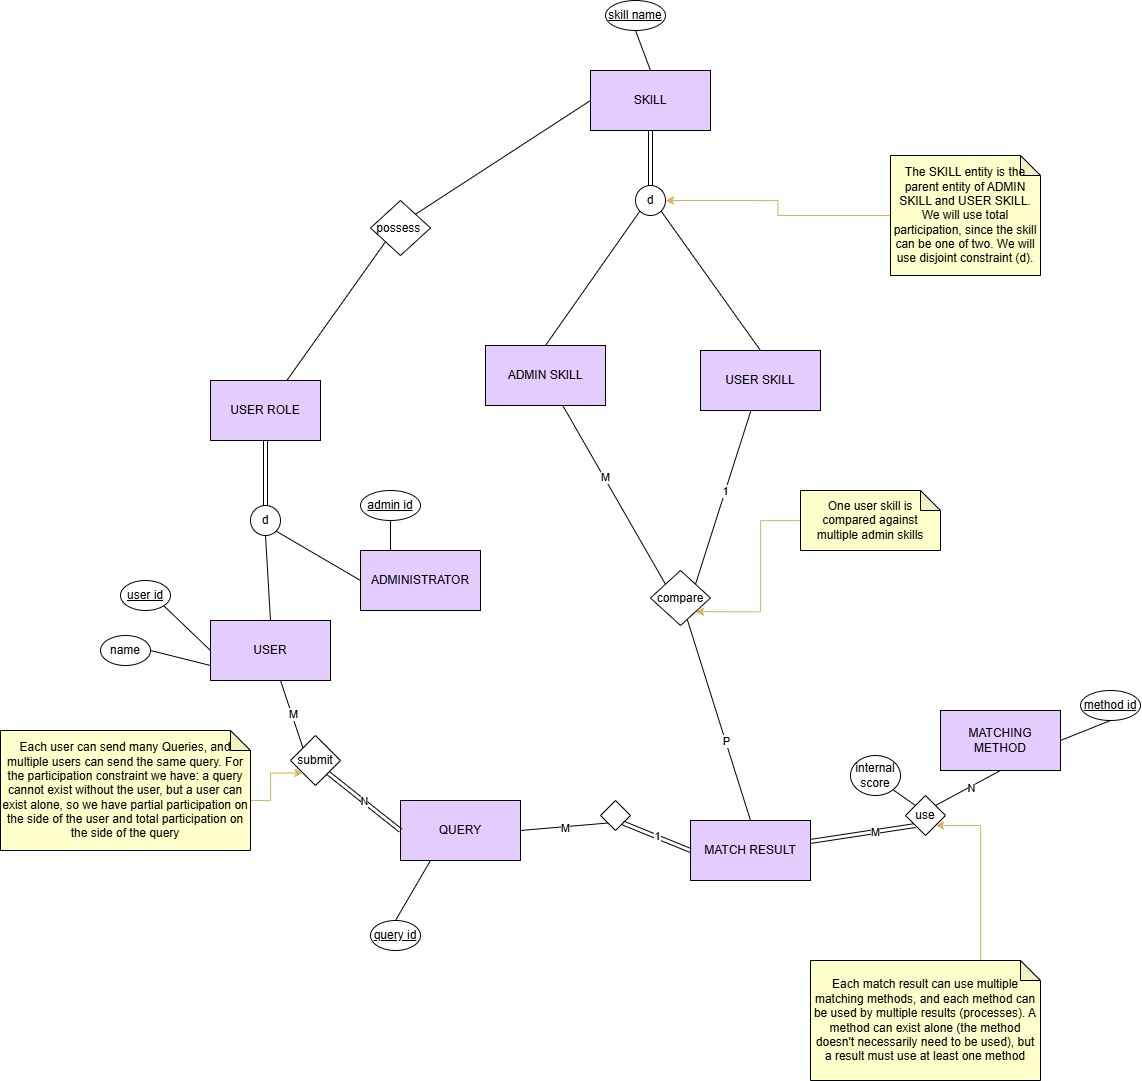

The diagram above was exported from draw.io. Its source (the exported page's mxGraphModel, read from the mxfile embedded in the PNG):
<mxGraphModel dx="2465" dy="1903" grid="1" gridSize="10" guides="1" tooltips="1" connect="1" arrows="1" fold="1" page="1" pageScale="1" pageWidth="850" pageHeight="1100" math="0" shadow="0">
  <root>
    <mxCell id="0" />
    <mxCell id="1" parent="0" />
    <mxCell id="TIL2F6Z41NT5rYMqW935-9" style="rounded=0;orthogonalLoop=1;jettySize=auto;html=1;entryX=0;entryY=0;entryDx=0;entryDy=0;endArrow=none;startFill=0;" parent="1" source="TIL2F6Z41NT5rYMqW935-1" target="TIL2F6Z41NT5rYMqW935-8" edge="1">
      <mxGeometry relative="1" as="geometry" />
    </mxCell>
    <mxCell id="TIL2F6Z41NT5rYMqW935-11" value="M" style="edgeLabel;html=1;align=center;verticalAlign=middle;resizable=0;points=[];" parent="TIL2F6Z41NT5rYMqW935-9" vertex="1" connectable="0">
      <mxGeometry x="-0.0222" y="1" relative="1" as="geometry">
        <mxPoint as="offset" />
      </mxGeometry>
    </mxCell>
    <mxCell id="TIL2F6Z41NT5rYMqW935-1" value="USER" style="rounded=0;whiteSpace=wrap;html=1;fillColor=light-dark(#E5CCFF,var(--ge-dark-color, #121212));" parent="1" vertex="1">
      <mxGeometry x="50" y="230" width="120" height="60" as="geometry" />
    </mxCell>
    <mxCell id="TIL2F6Z41NT5rYMqW935-2" value="ADMINISTRATOR" style="rounded=0;whiteSpace=wrap;html=1;fillColor=light-dark(#E5CCFF,var(--ge-dark-color, #121212));" parent="1" vertex="1">
      <mxGeometry x="200" y="160" width="120" height="60" as="geometry" />
    </mxCell>
    <mxCell id="TIL2F6Z41NT5rYMqW935-60" style="rounded=0;orthogonalLoop=1;jettySize=auto;html=1;entryX=0.5;entryY=0;entryDx=0;entryDy=0;endArrow=none;startFill=0;shape=link;" parent="1" source="TIL2F6Z41NT5rYMqW935-3" target="TIL2F6Z41NT5rYMqW935-59" edge="1">
      <mxGeometry relative="1" as="geometry" />
    </mxCell>
    <mxCell id="TIL2F6Z41NT5rYMqW935-3" value="SKILL" style="rounded=0;whiteSpace=wrap;html=1;fillColor=light-dark(#E5CCFF,var(--ge-dark-color, #121212));" parent="1" vertex="1">
      <mxGeometry x="430" y="-320" width="120" height="60" as="geometry" />
    </mxCell>
    <mxCell id="TIL2F6Z41NT5rYMqW935-4" value="QUERY" style="rounded=0;whiteSpace=wrap;html=1;fillColor=light-dark(#E5CCFF,var(--ge-dark-color, #121212));" parent="1" vertex="1">
      <mxGeometry x="240" y="410" width="120" height="60" as="geometry" />
    </mxCell>
    <mxCell id="TIL2F6Z41NT5rYMqW935-45" style="rounded=0;orthogonalLoop=1;jettySize=auto;html=1;entryX=0;entryY=1;entryDx=0;entryDy=0;endArrow=none;startFill=0;shape=link;" parent="1" source="TIL2F6Z41NT5rYMqW935-5" target="TIL2F6Z41NT5rYMqW935-43" edge="1">
      <mxGeometry relative="1" as="geometry" />
    </mxCell>
    <mxCell id="TIL2F6Z41NT5rYMqW935-48" value="M" style="edgeLabel;html=1;align=center;verticalAlign=middle;resizable=0;points=[];" parent="TIL2F6Z41NT5rYMqW935-45" vertex="1" connectable="0">
      <mxGeometry x="0.2032" y="-1" relative="1" as="geometry">
        <mxPoint y="-1" as="offset" />
      </mxGeometry>
    </mxCell>
    <mxCell id="TIL2F6Z41NT5rYMqW935-5" value="MATCH RESULT" style="rounded=0;whiteSpace=wrap;html=1;fillColor=light-dark(#E5CCFF,var(--ge-dark-color, #121212));" parent="1" vertex="1">
      <mxGeometry x="530" y="430" width="120" height="60" as="geometry" />
    </mxCell>
    <mxCell id="TIL2F6Z41NT5rYMqW935-7" value="internal score" style="ellipse;whiteSpace=wrap;html=1;" parent="1" vertex="1">
      <mxGeometry x="690" y="365" width="50" height="40" as="geometry" />
    </mxCell>
    <mxCell id="TIL2F6Z41NT5rYMqW935-8" value="submit" style="rhombus;whiteSpace=wrap;html=1;" parent="1" vertex="1">
      <mxGeometry x="130" y="345" width="50" height="50" as="geometry" />
    </mxCell>
    <mxCell id="TIL2F6Z41NT5rYMqW935-10" value="N" style="rounded=0;orthogonalLoop=1;jettySize=auto;html=1;entryX=1;entryY=1;entryDx=0;entryDy=0;endArrow=none;startFill=0;exitX=0;exitY=0.5;exitDx=0;exitDy=0;shape=link;" parent="1" source="TIL2F6Z41NT5rYMqW935-4" target="TIL2F6Z41NT5rYMqW935-8" edge="1">
      <mxGeometry relative="1" as="geometry">
        <mxPoint x="130" y="300" as="sourcePoint" />
        <mxPoint x="153" y="368" as="targetPoint" />
      </mxGeometry>
    </mxCell>
    <mxCell id="TIL2F6Z41NT5rYMqW935-54" style="edgeStyle=orthogonalEdgeStyle;rounded=0;orthogonalLoop=1;jettySize=auto;html=1;exitX=0;exitY=0;exitDx=250;exitDy=70;exitPerimeter=0;entryX=0;entryY=1;entryDx=0;entryDy=0;fillColor=#fff2cc;strokeColor=#d6b656;" parent="1" source="TIL2F6Z41NT5rYMqW935-14" target="TIL2F6Z41NT5rYMqW935-8" edge="1">
      <mxGeometry relative="1" as="geometry" />
    </mxCell>
    <mxCell id="TIL2F6Z41NT5rYMqW935-14" value="Each user can send many Queries, and multiple users can send the same query. For the participation constraint we have: a query cannot exist without the user, but a user can exist alone, so we have partial participation on the side of the user and total participation on the side of the query" style="shape=note;whiteSpace=wrap;html=1;backgroundOutline=1;darkOpacity=0.05;size=20;fillColor=light-dark(#FFFFCC,var(--ge-dark-color, #121212));" parent="1" vertex="1">
      <mxGeometry x="-160" y="340" width="250" height="120" as="geometry" />
    </mxCell>
    <mxCell id="TIL2F6Z41NT5rYMqW935-17" style="rounded=0;orthogonalLoop=1;jettySize=auto;html=1;exitX=0;exitY=0;exitDx=0;exitDy=0;entryX=1;entryY=1;entryDx=0;entryDy=0;endArrow=none;startFill=0;" parent="1" source="TIL2F6Z41NT5rYMqW935-43" target="TIL2F6Z41NT5rYMqW935-7" edge="1">
      <mxGeometry relative="1" as="geometry">
        <mxPoint x="560" y="440" as="sourcePoint" />
        <mxPoint x="630" y="400" as="targetPoint" />
      </mxGeometry>
    </mxCell>
    <mxCell id="TIL2F6Z41NT5rYMqW935-18" value="" style="rhombus;whiteSpace=wrap;html=1;" parent="1" vertex="1">
      <mxGeometry x="440" y="410" width="30" height="30" as="geometry" />
    </mxCell>
    <mxCell id="TIL2F6Z41NT5rYMqW935-20" style="rounded=0;orthogonalLoop=1;jettySize=auto;html=1;entryX=1;entryY=0.5;entryDx=0;entryDy=0;endArrow=none;startFill=0;exitX=0;exitY=1;exitDx=0;exitDy=0;" parent="1" source="TIL2F6Z41NT5rYMqW935-18" target="TIL2F6Z41NT5rYMqW935-4" edge="1">
      <mxGeometry relative="1" as="geometry">
        <mxPoint x="130" y="300" as="sourcePoint" />
        <mxPoint x="153" y="368" as="targetPoint" />
      </mxGeometry>
    </mxCell>
    <mxCell id="TIL2F6Z41NT5rYMqW935-21" value="M" style="edgeLabel;html=1;align=center;verticalAlign=middle;resizable=0;points=[];" parent="TIL2F6Z41NT5rYMqW935-20" vertex="1" connectable="0">
      <mxGeometry x="-0.0222" y="1" relative="1" as="geometry">
        <mxPoint as="offset" />
      </mxGeometry>
    </mxCell>
    <mxCell id="TIL2F6Z41NT5rYMqW935-22" value="1" style="rounded=0;orthogonalLoop=1;jettySize=auto;html=1;entryX=0;entryY=0.5;entryDx=0;entryDy=0;endArrow=none;startFill=0;exitX=1;exitY=1;exitDx=0;exitDy=0;shape=link;" parent="1" source="TIL2F6Z41NT5rYMqW935-18" target="TIL2F6Z41NT5rYMqW935-5" edge="1">
      <mxGeometry relative="1" as="geometry">
        <mxPoint x="140" y="310" as="sourcePoint" />
        <mxPoint x="163" y="378" as="targetPoint" />
      </mxGeometry>
    </mxCell>
    <mxCell id="TIL2F6Z41NT5rYMqW935-26" value="&lt;u&gt;user id&lt;/u&gt;" style="ellipse;whiteSpace=wrap;html=1;" parent="1" vertex="1">
      <mxGeometry x="-40" y="190" width="50" height="30" as="geometry" />
    </mxCell>
    <mxCell id="TIL2F6Z41NT5rYMqW935-29" style="rounded=0;orthogonalLoop=1;jettySize=auto;html=1;exitX=1;exitY=1;exitDx=0;exitDy=0;entryX=0;entryY=0.5;entryDx=0;entryDy=0;endArrow=none;startFill=0;" parent="1" source="TIL2F6Z41NT5rYMqW935-26" target="TIL2F6Z41NT5rYMqW935-1" edge="1">
      <mxGeometry relative="1" as="geometry">
        <mxPoint x="580" y="370" as="sourcePoint" />
        <mxPoint x="640" y="400" as="targetPoint" />
      </mxGeometry>
    </mxCell>
    <mxCell id="TIL2F6Z41NT5rYMqW935-31" value="&lt;u&gt;admin id&lt;/u&gt;" style="ellipse;whiteSpace=wrap;html=1;" parent="1" vertex="1">
      <mxGeometry x="200" y="100" width="60" height="30" as="geometry" />
    </mxCell>
    <mxCell id="TIL2F6Z41NT5rYMqW935-32" style="rounded=0;orthogonalLoop=1;jettySize=auto;html=1;exitX=0.25;exitY=0;exitDx=0;exitDy=0;entryX=0.5;entryY=1;entryDx=0;entryDy=0;endArrow=none;startFill=0;" parent="1" source="TIL2F6Z41NT5rYMqW935-2" target="TIL2F6Z41NT5rYMqW935-31" edge="1">
      <mxGeometry relative="1" as="geometry">
        <mxPoint x="13" y="226" as="sourcePoint" />
        <mxPoint x="60" y="270" as="targetPoint" />
      </mxGeometry>
    </mxCell>
    <mxCell id="TIL2F6Z41NT5rYMqW935-34" value="&lt;u&gt;skill name&lt;/u&gt;" style="ellipse;whiteSpace=wrap;html=1;" parent="1" vertex="1">
      <mxGeometry x="445" y="-390" width="60" height="30" as="geometry" />
    </mxCell>
    <mxCell id="TIL2F6Z41NT5rYMqW935-35" style="rounded=0;orthogonalLoop=1;jettySize=auto;html=1;exitX=0.5;exitY=0;exitDx=0;exitDy=0;entryX=0.5;entryY=1;entryDx=0;entryDy=0;endArrow=none;startFill=0;" parent="1" source="TIL2F6Z41NT5rYMqW935-3" target="TIL2F6Z41NT5rYMqW935-34" edge="1">
      <mxGeometry relative="1" as="geometry">
        <mxPoint x="290" y="-370" as="sourcePoint" />
        <mxPoint x="255" y="-440" as="targetPoint" />
      </mxGeometry>
    </mxCell>
    <mxCell id="TIL2F6Z41NT5rYMqW935-38" style="rounded=0;orthogonalLoop=1;jettySize=auto;html=1;exitX=1;exitY=0.5;exitDx=0;exitDy=0;entryX=0;entryY=0.75;entryDx=0;entryDy=0;endArrow=none;startFill=0;" parent="1" source="TIL2F6Z41NT5rYMqW935-37" target="TIL2F6Z41NT5rYMqW935-1" edge="1">
      <mxGeometry relative="1" as="geometry" />
    </mxCell>
    <mxCell id="TIL2F6Z41NT5rYMqW935-37" value="name" style="ellipse;whiteSpace=wrap;html=1;" parent="1" vertex="1">
      <mxGeometry x="-60" y="245" width="50" height="30" as="geometry" />
    </mxCell>
    <mxCell id="TIL2F6Z41NT5rYMqW935-42" style="rounded=0;orthogonalLoop=1;jettySize=auto;html=1;exitX=0.5;exitY=0;exitDx=0;exitDy=0;entryX=0.25;entryY=1;entryDx=0;entryDy=0;endArrow=none;startFill=0;" parent="1" source="TIL2F6Z41NT5rYMqW935-41" target="TIL2F6Z41NT5rYMqW935-4" edge="1">
      <mxGeometry relative="1" as="geometry" />
    </mxCell>
    <mxCell id="TIL2F6Z41NT5rYMqW935-41" value="&lt;u&gt;query id&lt;/u&gt;" style="ellipse;whiteSpace=wrap;html=1;" parent="1" vertex="1">
      <mxGeometry x="210" y="530" width="50" height="30" as="geometry" />
    </mxCell>
    <mxCell id="TIL2F6Z41NT5rYMqW935-46" style="rounded=0;orthogonalLoop=1;jettySize=auto;html=1;exitX=1;exitY=0;exitDx=0;exitDy=0;entryX=0.5;entryY=1;entryDx=0;entryDy=0;endArrow=none;startFill=0;" parent="1" source="TIL2F6Z41NT5rYMqW935-43" target="TIL2F6Z41NT5rYMqW935-44" edge="1">
      <mxGeometry relative="1" as="geometry" />
    </mxCell>
    <mxCell id="TIL2F6Z41NT5rYMqW935-51" value="N" style="edgeLabel;html=1;align=center;verticalAlign=middle;resizable=0;points=[];" parent="TIL2F6Z41NT5rYMqW935-46" vertex="1" connectable="0">
      <mxGeometry x="0.0886" y="-1" relative="1" as="geometry">
        <mxPoint as="offset" />
      </mxGeometry>
    </mxCell>
    <mxCell id="TIL2F6Z41NT5rYMqW935-43" value="use" style="rhombus;whiteSpace=wrap;html=1;" parent="1" vertex="1">
      <mxGeometry x="745" y="405" width="40" height="40" as="geometry" />
    </mxCell>
    <mxCell id="TIL2F6Z41NT5rYMqW935-44" value="MATCHING METHOD" style="rounded=0;whiteSpace=wrap;html=1;fillColor=light-dark(#E5CCFF,var(--ge-dark-color, #121212));" parent="1" vertex="1">
      <mxGeometry x="780" y="320" width="120" height="60" as="geometry" />
    </mxCell>
    <mxCell id="TIL2F6Z41NT5rYMqW935-49" value="&lt;u&gt;method id&lt;/u&gt;" style="ellipse;whiteSpace=wrap;html=1;" parent="1" vertex="1">
      <mxGeometry x="920" y="300" width="60" height="30" as="geometry" />
    </mxCell>
    <mxCell id="TIL2F6Z41NT5rYMqW935-50" style="rounded=0;orthogonalLoop=1;jettySize=auto;html=1;exitX=1;exitY=0.5;exitDx=0;exitDy=0;entryX=0.5;entryY=1;entryDx=0;entryDy=0;endArrow=none;startFill=0;" parent="1" source="TIL2F6Z41NT5rYMqW935-44" target="TIL2F6Z41NT5rYMqW935-49" edge="1">
      <mxGeometry relative="1" as="geometry">
        <mxPoint x="540" y="130" as="sourcePoint" />
        <mxPoint x="560" y="80" as="targetPoint" />
      </mxGeometry>
    </mxCell>
    <mxCell id="TIL2F6Z41NT5rYMqW935-53" style="edgeStyle=orthogonalEdgeStyle;rounded=0;orthogonalLoop=1;jettySize=auto;html=1;fillColor=#fff2cc;strokeColor=#d6b656;entryX=1;entryY=1;entryDx=0;entryDy=0;" parent="1" source="TIL2F6Z41NT5rYMqW935-52" target="TIL2F6Z41NT5rYMqW935-43" edge="1">
      <mxGeometry relative="1" as="geometry">
        <mxPoint x="780" y="450" as="targetPoint" />
        <Array as="points">
          <mxPoint x="820" y="435" />
        </Array>
      </mxGeometry>
    </mxCell>
    <mxCell id="TIL2F6Z41NT5rYMqW935-52" value="Each match result can use multiple matching methods, and each method can be used by multiple results (processes). A method can exist alone (the method doesn't necessarily need to be used), but a result must use at least one method" style="shape=note;whiteSpace=wrap;html=1;backgroundOutline=1;darkOpacity=0.05;size=20;fillColor=light-dark(#FFFFCC,var(--ge-dark-color, #121212));" parent="1" vertex="1">
      <mxGeometry x="650" y="570" width="230" height="120" as="geometry" />
    </mxCell>
    <mxCell id="TIL2F6Z41NT5rYMqW935-69" style="rounded=0;orthogonalLoop=1;jettySize=auto;html=1;entryX=0;entryY=0;entryDx=0;entryDy=0;endArrow=none;startFill=0;" parent="1" source="TIL2F6Z41NT5rYMqW935-55" target="TIL2F6Z41NT5rYMqW935-72" edge="1">
      <mxGeometry relative="1" as="geometry">
        <mxPoint x="525.8578643762689" y="215.85786437626916" as="targetPoint" />
      </mxGeometry>
    </mxCell>
    <mxCell id="TIL2F6Z41NT5rYMqW935-74" value="M" style="edgeLabel;html=1;align=center;verticalAlign=middle;resizable=0;points=[];" parent="TIL2F6Z41NT5rYMqW935-69" vertex="1" connectable="0">
      <mxGeometry x="-0.2008" y="1" relative="1" as="geometry">
        <mxPoint as="offset" />
      </mxGeometry>
    </mxCell>
    <mxCell id="TIL2F6Z41NT5rYMqW935-55" value="ADMIN SKILL" style="rounded=0;whiteSpace=wrap;html=1;fillColor=light-dark(#E5CCFF,var(--ge-dark-color, #121212));" parent="1" vertex="1">
      <mxGeometry x="325" y="-45" width="120" height="60" as="geometry" />
    </mxCell>
    <mxCell id="TIL2F6Z41NT5rYMqW935-68" style="rounded=0;orthogonalLoop=1;jettySize=auto;html=1;entryX=1;entryY=0;entryDx=0;entryDy=0;endArrow=none;startFill=0;" parent="1" source="TIL2F6Z41NT5rYMqW935-56" target="TIL2F6Z41NT5rYMqW935-72" edge="1">
      <mxGeometry relative="1" as="geometry">
        <mxPoint x="561.2132034355964" y="208.78679656440363" as="targetPoint" />
      </mxGeometry>
    </mxCell>
    <mxCell id="TIL2F6Z41NT5rYMqW935-77" value="1" style="edgeLabel;html=1;align=center;verticalAlign=middle;resizable=0;points=[];" parent="TIL2F6Z41NT5rYMqW935-68" vertex="1" connectable="0">
      <mxGeometry x="-0.0661" y="-1" relative="1" as="geometry">
        <mxPoint as="offset" />
      </mxGeometry>
    </mxCell>
    <mxCell id="TIL2F6Z41NT5rYMqW935-56" value="USER SKILL" style="rounded=0;whiteSpace=wrap;html=1;fillColor=light-dark(#E5CCFF,var(--ge-dark-color, #121212));" parent="1" vertex="1">
      <mxGeometry x="540" y="-40" width="120" height="60" as="geometry" />
    </mxCell>
    <mxCell id="TIL2F6Z41NT5rYMqW935-65" style="edgeStyle=orthogonalEdgeStyle;rounded=0;orthogonalLoop=1;jettySize=auto;html=1;entryX=1;entryY=0.5;entryDx=0;entryDy=0;fillColor=#fff2cc;strokeColor=#d6b656;" parent="1" source="TIL2F6Z41NT5rYMqW935-57" target="TIL2F6Z41NT5rYMqW935-59" edge="1">
      <mxGeometry relative="1" as="geometry" />
    </mxCell>
    <mxCell id="TIL2F6Z41NT5rYMqW935-57" value="The SKILL entity is the parent entity of ADMIN SKILL and USER SKILL. We will use total participation, since the skill can be one of two. We will use disjoint constraint (d)." style="shape=note;whiteSpace=wrap;html=1;backgroundOutline=1;darkOpacity=0.05;size=20;fillColor=light-dark(#FFFFCC,var(--ge-dark-color, #121212));" parent="1" vertex="1">
      <mxGeometry x="730" y="-235" width="150" height="120" as="geometry" />
    </mxCell>
    <mxCell id="TIL2F6Z41NT5rYMqW935-63" style="rounded=0;orthogonalLoop=1;jettySize=auto;html=1;exitX=0;exitY=1;exitDx=0;exitDy=0;entryX=0.5;entryY=0;entryDx=0;entryDy=0;endArrow=none;startFill=0;" parent="1" source="TIL2F6Z41NT5rYMqW935-59" target="TIL2F6Z41NT5rYMqW935-55" edge="1">
      <mxGeometry relative="1" as="geometry" />
    </mxCell>
    <mxCell id="TIL2F6Z41NT5rYMqW935-59" value="d" style="ellipse;whiteSpace=wrap;html=1;aspect=fixed;" parent="1" vertex="1">
      <mxGeometry x="475" y="-205" width="30" height="30" as="geometry" />
    </mxCell>
    <mxCell id="TIL2F6Z41NT5rYMqW935-64" style="rounded=0;orthogonalLoop=1;jettySize=auto;html=1;exitX=1;exitY=1;exitDx=0;exitDy=0;entryX=0.5;entryY=0;entryDx=0;entryDy=0;endArrow=none;startFill=0;" parent="1" source="TIL2F6Z41NT5rYMqW935-59" target="TIL2F6Z41NT5rYMqW935-56" edge="1">
      <mxGeometry relative="1" as="geometry">
        <mxPoint x="489" y="-169" as="sourcePoint" />
        <mxPoint x="415" y="-100" as="targetPoint" />
      </mxGeometry>
    </mxCell>
    <mxCell id="TIL2F6Z41NT5rYMqW935-78" style="edgeStyle=orthogonalEdgeStyle;rounded=0;orthogonalLoop=1;jettySize=auto;html=1;entryX=1;entryY=1;entryDx=0;entryDy=0;fillColor=#fff2cc;strokeColor=#d6b656;" parent="1" source="TIL2F6Z41NT5rYMqW935-71" target="TIL2F6Z41NT5rYMqW935-72" edge="1">
      <mxGeometry relative="1" as="geometry">
        <Array as="points">
          <mxPoint x="600" y="130" />
          <mxPoint x="600" y="221" />
        </Array>
      </mxGeometry>
    </mxCell>
    <mxCell id="TIL2F6Z41NT5rYMqW935-71" value="One user skill is compared against multiple admin skills" style="shape=note;whiteSpace=wrap;html=1;backgroundOutline=1;darkOpacity=0.05;size=20;fillColor=light-dark(#FFFFCC,var(--ge-dark-color, #121212));" parent="1" vertex="1">
      <mxGeometry x="640" y="100" width="140" height="60" as="geometry" />
    </mxCell>
    <mxCell id="TIL2F6Z41NT5rYMqW935-89" style="rounded=0;orthogonalLoop=1;jettySize=auto;html=1;entryX=0.5;entryY=0;entryDx=0;entryDy=0;endArrow=none;startFill=0;" parent="1" source="TIL2F6Z41NT5rYMqW935-72" target="TIL2F6Z41NT5rYMqW935-5" edge="1">
      <mxGeometry relative="1" as="geometry" />
    </mxCell>
    <mxCell id="811cgIcid6r7xW1vCi52-1" value="P" style="edgeLabel;html=1;align=center;verticalAlign=middle;resizable=0;points=[];" vertex="1" connectable="0" parent="TIL2F6Z41NT5rYMqW935-89">
      <mxGeometry x="0.216" relative="1" as="geometry">
        <mxPoint as="offset" />
      </mxGeometry>
    </mxCell>
    <mxCell id="TIL2F6Z41NT5rYMqW935-72" value="compare" style="rhombus;whiteSpace=wrap;html=1;" parent="1" vertex="1">
      <mxGeometry x="490" y="180" width="60" height="55" as="geometry" />
    </mxCell>
    <mxCell id="TIL2F6Z41NT5rYMqW935-87" style="rounded=0;orthogonalLoop=1;jettySize=auto;html=1;entryX=0;entryY=1;entryDx=0;entryDy=0;endArrow=none;startFill=0;" parent="1" source="TIL2F6Z41NT5rYMqW935-79" target="TIL2F6Z41NT5rYMqW935-86" edge="1">
      <mxGeometry relative="1" as="geometry" />
    </mxCell>
    <mxCell id="TIL2F6Z41NT5rYMqW935-79" value="USER ROLE" style="rounded=0;whiteSpace=wrap;html=1;fillColor=light-dark(#E5CCFF,var(--ge-dark-color, #121212));" parent="1" vertex="1">
      <mxGeometry x="50" y="-10" width="110" height="60" as="geometry" />
    </mxCell>
    <mxCell id="TIL2F6Z41NT5rYMqW935-80" value="d" style="ellipse;whiteSpace=wrap;html=1;aspect=fixed;" parent="1" vertex="1">
      <mxGeometry x="90" y="115" width="30" height="30" as="geometry" />
    </mxCell>
    <mxCell id="TIL2F6Z41NT5rYMqW935-81" style="rounded=0;orthogonalLoop=1;jettySize=auto;html=1;entryX=0.5;entryY=1;entryDx=0;entryDy=0;endArrow=none;startFill=0;shape=link;exitX=0.5;exitY=0;exitDx=0;exitDy=0;" parent="1" source="TIL2F6Z41NT5rYMqW935-80" target="TIL2F6Z41NT5rYMqW935-79" edge="1">
      <mxGeometry relative="1" as="geometry">
        <mxPoint x="500" y="-250" as="sourcePoint" />
        <mxPoint x="500" y="-195" as="targetPoint" />
      </mxGeometry>
    </mxCell>
    <mxCell id="TIL2F6Z41NT5rYMqW935-84" style="rounded=0;orthogonalLoop=1;jettySize=auto;html=1;exitX=0;exitY=0.5;exitDx=0;exitDy=0;entryX=1;entryY=1;entryDx=0;entryDy=0;endArrow=none;startFill=0;" parent="1" source="TIL2F6Z41NT5rYMqW935-2" target="TIL2F6Z41NT5rYMqW935-80" edge="1">
      <mxGeometry relative="1" as="geometry">
        <mxPoint x="240" y="85" as="sourcePoint" />
        <mxPoint x="180" y="10" as="targetPoint" />
      </mxGeometry>
    </mxCell>
    <mxCell id="TIL2F6Z41NT5rYMqW935-85" style="rounded=0;orthogonalLoop=1;jettySize=auto;html=1;exitX=0.5;exitY=0;exitDx=0;exitDy=0;entryX=0.5;entryY=1;entryDx=0;entryDy=0;endArrow=none;startFill=0;" parent="1" source="TIL2F6Z41NT5rYMqW935-1" target="TIL2F6Z41NT5rYMqW935-80" edge="1">
      <mxGeometry relative="1" as="geometry">
        <mxPoint x="250" y="95" as="sourcePoint" />
        <mxPoint x="190" y="20" as="targetPoint" />
      </mxGeometry>
    </mxCell>
    <mxCell id="TIL2F6Z41NT5rYMqW935-86" value="possess&amp;nbsp;" style="rhombus;whiteSpace=wrap;html=1;" parent="1" vertex="1">
      <mxGeometry x="210" y="-190" width="60" height="55" as="geometry" />
    </mxCell>
    <mxCell id="TIL2F6Z41NT5rYMqW935-88" style="rounded=0;orthogonalLoop=1;jettySize=auto;html=1;entryX=1;entryY=0;entryDx=0;entryDy=0;endArrow=none;startFill=0;exitX=0;exitY=0.5;exitDx=0;exitDy=0;" parent="1" source="TIL2F6Z41NT5rYMqW935-3" target="TIL2F6Z41NT5rYMqW935-86" edge="1">
      <mxGeometry relative="1" as="geometry">
        <mxPoint x="133" as="sourcePoint" />
        <mxPoint x="205" y="-119" as="targetPoint" />
      </mxGeometry>
    </mxCell>
  </root>
</mxGraphModel>